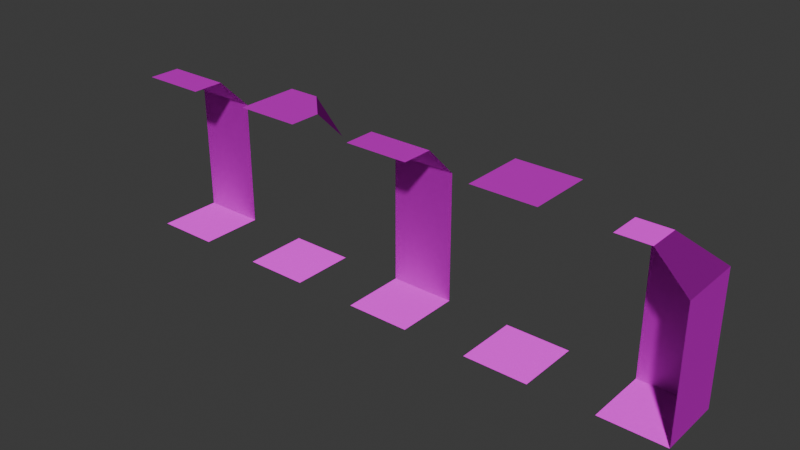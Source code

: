 # Source: tileset.blend  (saved by Blender 4.0.36; exported with 4.5.12 LTS)
import bpy
from mathutils import Matrix  # noqa: F401  (used for matrix-valued properties, if any)

bpy.ops.wm.read_factory_settings(use_empty=True)
scene = bpy.context.scene
scene.name = 'Scene'

# ---- collections
col_collection = bpy.data.collections.new('Collection'); scene.collection.children.link(col_collection)

# ---- images (referenced by path relative to the original .blend; pixels are not part of the script)
import os
ASSET_DIR = os.environ.get("B2B_ASSET_DIR", "")  # directory of the original .blend (textures are referenced by path, not embedded)
HERE = os.path.dirname(os.path.abspath(__file__))  # packed textures are extracted next to this script under _unpacked/

def load_image(name, relpath, width, height, colorspace="sRGB"):
    """Load a texture the original file referenced (path relative to the .blend, or extracted next to this script)."""
    p = next((c for c in (os.path.join(HERE, relpath), os.path.join(ASSET_DIR, relpath)) if relpath and os.path.exists(c)), "")
    if p:
        img = bpy.data.images.load(p, check_existing=True)
        img.name = name
    else:  # same state as the original file: an image datablock whose file is absent (Cycles renders it pink)
        img = bpy.data.images.new(name, width, height)
        img.source = "FILE"
        img.filepath = "//" + (relpath or name)
    img.colorspace_settings.name = colorspace
    return img
img_atlas_png = load_image('atlas.png', 'atlas.png', 1024, 1024, 'sRGB')
img_atlas_n_png = load_image('atlas_n.png', 'atlas_n.png', 1024, 1024, 'Non-Color')

# ---- materials (node trees are filled in below, after node groups)
mat_material_001 = bpy.data.materials.new('Material.001')
mat_material_001.use_transparent_shadow = False

# ---- material node trees
mat_material_001.use_nodes = True; mat_material_001.node_tree.nodes.clear()
_N = mat_material_001.node_tree.nodes; _L = mat_material_001.node_tree.links
n0 = _N.new('ShaderNodeBsdfPrincipled'); n0.name = 'Principled BSDF'; n0.location = (10, 300)
n0.inputs[3].default_value = 1.45
n0.inputs[13].default_value = 0.0
n0.inputs[20].default_value = 1.0
n1 = _N.new('ShaderNodeOutputMaterial'); n1.name = 'Material Output'; n1.location = (300, 300)
n2 = _N.new('ShaderNodeTexImage'); n2.name = 'Image Texture'; n2.location = (-409, 354)
n2.image = img_atlas_png
n3 = _N.new('ShaderNodeNormalMap'); n3.name = 'Normal Map'; n3.location = (-267, -24)
n4 = _N.new('ShaderNodeTexImage'); n4.name = 'Image Texture.001'; n4.location = (-660, -56)
n4.image = img_atlas_n_png
_L.new(n0.outputs[0], n1.inputs[0])
_L.new(n2.outputs[0], n0.inputs[0])
_L.new(n3.outputs[0], n0.inputs[5])
_L.new(n4.outputs[0], n3.inputs[1])
n1.is_active_output = True

# ---- world
world_world = bpy.data.worlds.new('World'); scene.world = world_world
world_world.use_nodes = True; world_world.node_tree.nodes.clear()
_N = world_world.node_tree.nodes; _L = world_world.node_tree.links
n0 = _N.new('ShaderNodeOutputWorld'); n0.name = 'World Output'; n0.location = (300, 300)
n1 = _N.new('ShaderNodeBackground'); n1.name = 'Background'; n1.location = (10, 300)
n1.inputs[0].default_value = (0.05088, 0.05088, 0.05088, 1.0)
_L.new(n1.outputs[0], n0.inputs[0])
n0.is_active_output = True
world_world.color = (0.05088, 0.05088, 0.05088)
world_world.use_sun_shadow = False
world_world.sun_shadow_jitter_overblur = 0.0

# ---- meshes
me_plane_001 = bpy.data.meshes.new('Plane.001')
me_plane_001.from_pydata([(-0.5, -0.5, 0.0), (0.5, -0.5, 0.0), (-0.5, 0.5, 0.0), (0.5, 0.5, 0.0), (-0.5, 0.5, 1.0), (0.5, 0.5, 1.0), (-0.5, 0.5, 2.0), (0.5, 0.5, 2.0), (-0.5, 0.0, 2.5), (0.5, 0.0, 2.5), (-0.5, -0.5, 2.5), (0.5, -0.5, 2.5)], [], [(0, 1, 3, 2), (2, 3, 5, 4), (4, 5, 7, 6), (6, 7, 9, 8), (8, 9, 11, 10)])
_uv = me_plane_001.uv_layers.new(name='UVMap')
_uv.uv.foreach_set('vector', [0.5, 0.5, 1.0, 0.5, 1.0, 1.0, 0.5, 1.0, 0.0, 0.5, 0.5, 0.5, 0.5, 1.0, 0.0, 1.0, 0.0, 0.5, 0.5, 0.5, 0.5, 1.0, 0.0, 1.0, 0.0, 0.5, 0.5, 0.5, 0.5, 1.0, 0.0, 1.0, 0.0, 0.75, 0.5, 0.75, 0.5, 1.0, 0.0, 1.0])
me_plane_001.materials.append(mat_material_001)
me_plane_001.update()
me_plane_002 = bpy.data.meshes.new('Plane.002')
me_plane_002.from_pydata([(-0.5, -0.5, 0.0), (0.5, -0.5, 0.0), (-0.5, 0.5, 0.0), (-0.5, 0.5, 1.0), (-0.5, 0.5, 2.0), (-0.5, 0.0, 2.5), (0.0, 0.0, 2.5), (-0.5, -0.5, 2.5), (0.5, 0.5, 1.192e-07), (0.5, 0.5, 1.0), (0.5, -0.5, 1.0), (0.5, 0.5, 2.0), (0.5, -0.5, 2.0), (0.0, -0.5, 2.5)], [], [(0, 1, 8, 2), (2, 8, 9, 3), (3, 9, 11, 4), (4, 11, 6, 5), (5, 6, 7), (8, 1, 10, 9), (9, 10, 12, 11), (11, 12, 13, 6), (6, 13, 7)])
_uv = me_plane_002.uv_layers.new(name='UVMap')
_uv.uv.foreach_set('vector', [0.5, 0.5, 1.0, 0.5, 1.0, 1.0, 0.5, 1.0, 0.0, 0.5, 0.5, 0.5, 0.5, 1.0, 0.0, 1.0, 0.0, 0.5, 0.5, 0.5, 0.5, 1.0, 0.0, 1.0, 0.0, 0.5, 0.5, 0.5, 0.5, 1.0, 0.0, 1.0, 0.2552, 0.5472, 0.4319, 0.7239, 0.07841, 0.7239, 0.0, 0.5, 0.5, 0.5, 0.5, 1.0, 0.0, 1.0, 0.0, 0.5, 0.5, 0.5, 0.5, 1.0, 0.0, 1.0, 0.0, 0.5, 0.5, 0.5, 0.5, 1.0, 0.0, 1.0, 0.4319, 0.7239, 0.2552, 0.9007, 0.07841, 0.7239])
me_plane_002.materials.append(mat_material_001)
me_plane_002.update()
me_plane_003 = bpy.data.meshes.new('Plane.003')
me_plane_003.from_pydata([(-0.5, -0.5, 0.0), (0.5, -0.5, 0.0), (-0.5, 0.5, 0.0), (0.5, 0.5, 0.0), (-0.5, 0.5, 2.5), (0.5, 0.5, 2.5), (-0.5, -0.5, 2.5), (0.5, -0.5, 2.5)], [], [(0, 1, 3, 2), (4, 5, 7, 6)])
_uv = me_plane_003.uv_layers.new(name='UVMap')
_uv.uv.foreach_set('vector', [0.5, 0.5, 1.0, 0.5, 1.0, 1.0, 0.5, 1.0, 0.0, 0.5, 0.5, 0.5, 0.5, 1.0, 0.0, 1.0])
me_plane_003.materials.append(mat_material_001)
me_plane_003.update()
me_plane_005 = bpy.data.meshes.new('Plane.005')
me_plane_005.from_pydata([(-0.5, -0.5, 0.0), (0.5, -0.5, 0.0), (-0.5, 0.5, 0.0), (0.5, 0.5, 0.0), (-0.5, 0.5, 2.5), (0.5, 0.5, 2.0), (-0.5, -0.5, 2.5), (0.5, -0.5, 2.5), (0.0, 0.5, 2.5), (0.5, 0.0, 2.5)], [], [(0, 1, 3, 2), (4, 8, 9, 7, 6), (9, 8, 5)])
_uv = me_plane_005.uv_layers.new(name='UVMap')
_uv.uv.foreach_set('vector', [0.5, 0.5, 1.0, 0.5, 1.0, 1.0, 0.5, 1.0, 0.0, 0.5, 0.25, 0.5, 0.5, 0.75, 0.5, 1.0, 0.0, 1.0, 0.5, 1.0, 0.0, 1.0, 0.25, 0.5])
me_plane_005.materials.append(mat_material_001)
me_plane_005.update()
me_plane_004 = bpy.data.meshes.new('Plane.004')
me_plane_004.from_pydata([(-0.5, -0.5, 0.0), (0.5, -0.5, 0.0), (-0.5, 0.5, 0.0), (0.5, 0.5, 0.0), (-0.5, 0.5, 1.0), (0.5, 0.5, 1.0), (-0.5, 0.5, 2.0), (0.5, 0.5, 2.0), (-0.5, 0.0, 2.5), (0.5, 0.0, 2.5), (-0.5, -0.5, 2.5), (0.5, -0.5, 2.5)], [], [(0, 1, 3, 2), (2, 3, 5, 4), (4, 5, 7, 6), (6, 7, 9, 8), (8, 9, 11, 10)])
_uv = me_plane_004.uv_layers.new(name='UVMap')
_uv.uv.foreach_set('vector', [0.5, 0.5, 1.0, 0.5, 1.0, 1.0, 0.5, 1.0, 0.0, 0.0, 0.5, 0.0, 0.5, 0.2389, 0.0, 0.2389, 0.0, 0.2348, 0.5, 0.2348, 0.5, 0.5004, 0.0, 0.5004, 0.0, 0.5, 0.5, 0.5, 0.5, 1.0, 0.0, 1.0, 0.0, 0.75, 0.5, 0.75, 0.5, 1.0, 0.0, 1.0])
me_plane_004.materials.append(mat_material_001)
me_plane_004.update()

# ---- objects
ob_wall_col = bpy.data.objects.new('wall-col', me_plane_001)
ob_corner_in_col = bpy.data.objects.new('corner-in-col', me_plane_002)
ob_floor_col = bpy.data.objects.new('floor-col', me_plane_003)
ob_corner_out_col = bpy.data.objects.new('corner-out-col', me_plane_005)
ob_door_col = bpy.data.objects.new('door-col', me_plane_004)

# ---- transforms, parenting, visibility, modifiers, constraints
ob_wall_col.location = (-1.0, 0.0, 0.0)
ob_corner_in_col.location = (3.0, 0.0, 0.0)
ob_floor_col.location = (1.0, 0.0, 0.0)
ob_corner_out_col.location = (-3.0, 0.0, 0.0)
ob_door_col.location = (-5.0, 0.0, 0.0)

# ---- collection membership
col_collection.objects.link(ob_wall_col)
col_collection.objects.link(ob_corner_in_col)
col_collection.objects.link(ob_floor_col)
col_collection.objects.link(ob_corner_out_col)
col_collection.objects.link(ob_door_col)

# ---- scene / render settings (as saved in the file)
scene.frame_start = 1; scene.frame_end = 250; scene.frame_set(1)
scene.render.engine = 'BLENDER_EEVEE_NEXT'
scene.cycles.sampling_pattern = 'TABULATED_SOBOL'
bpy.context.view_layer.update()

# ---- added for rendering (the .blend has no active camera and no usable light): camera, sun
cam_auto = bpy.data.cameras.new('AutoCamera')
cam_auto.lens = 50.0
cam_auto.sensor_width = 36.0
cam_auto.clip_end = 1000.0
ob_auto_camera = bpy.data.objects.new('AutoCamera', cam_auto)
scene.collection.objects.link(ob_auto_camera)
ob_auto_camera.location = (7.6917, -10.43, 8.20336)
ob_auto_camera.rotation_euler = (1.09748, -7.21219e-08, 0.694738)
scene.camera = ob_auto_camera
light_auto_sun = bpy.data.lights.new('AutoSun', 'SUN')
light_auto_sun.energy = 3.0
light_auto_sun.angle = 0.0523599
ob_auto_sun = bpy.data.objects.new('AutoSun', light_auto_sun)
scene.collection.objects.link(ob_auto_sun)
ob_auto_sun.rotation_euler = (0.872665, 0.174533, 0.523599)
bpy.context.view_layer.update()
